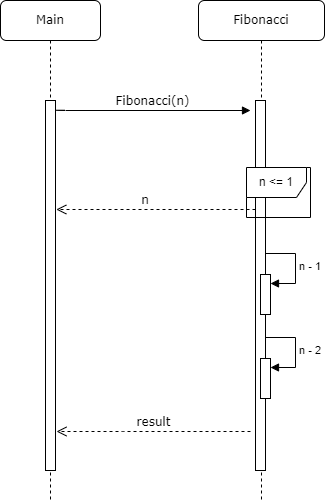

The diagram above was exported from draw.io. Its source (the exported page's mxGraphModel, read from the mxfile embedded in the PNG):
<mxGraphModel dx="1050" dy="565" grid="1" gridSize="10" guides="1" tooltips="1" connect="1" arrows="1" fold="1" page="1" pageScale="1" pageWidth="1100" pageHeight="850" background="none" math="0" shadow="0">
  <root>
    <mxCell id="0" />
    <mxCell id="1" parent="0" />
    <mxCell id="7baba1c4bc27f4b0-2" value="Fibonacci" style="shape=umlLifeline;perimeter=lifelinePerimeter;whiteSpace=wrap;html=1;container=1;collapsible=0;recursiveResize=0;outlineConnect=0;rounded=1;shadow=0;comic=0;labelBackgroundColor=none;strokeWidth=1;fontFamily=Verdana;fontSize=12;align=center;" parent="1" vertex="1">
      <mxGeometry x="298" y="80" width="126" height="500" as="geometry" />
    </mxCell>
    <mxCell id="7baba1c4bc27f4b0-10" value="" style="html=1;points=[];perimeter=orthogonalPerimeter;rounded=0;shadow=0;comic=0;labelBackgroundColor=none;strokeWidth=1;fontFamily=Verdana;fontSize=12;align=center;" parent="7baba1c4bc27f4b0-2" vertex="1">
      <mxGeometry x="57" y="100" width="10" height="370" as="geometry" />
    </mxCell>
    <mxCell id="7baba1c4bc27f4b0-8" value="Main" style="shape=umlLifeline;perimeter=lifelinePerimeter;whiteSpace=wrap;html=1;container=1;collapsible=0;recursiveResize=0;outlineConnect=0;rounded=1;shadow=0;comic=0;labelBackgroundColor=none;strokeWidth=1;fontFamily=Verdana;fontSize=12;align=center;" parent="1" vertex="1">
      <mxGeometry x="100" y="80" width="100" height="500" as="geometry" />
    </mxCell>
    <mxCell id="7baba1c4bc27f4b0-9" value="" style="html=1;points=[];perimeter=orthogonalPerimeter;rounded=0;shadow=0;comic=0;labelBackgroundColor=none;strokeWidth=1;fontFamily=Verdana;fontSize=12;align=center;" parent="7baba1c4bc27f4b0-8" vertex="1">
      <mxGeometry x="45" y="100" width="10" height="370" as="geometry" />
    </mxCell>
    <mxCell id="7baba1c4bc27f4b0-11" value="Fibonacci(n)" style="html=1;verticalAlign=bottom;endArrow=block;labelBackgroundColor=none;fontFamily=Verdana;fontSize=12;edgeStyle=elbowEdgeStyle;elbow=vertical;" parent="1" edge="1">
      <mxGeometry relative="1" as="geometry">
        <mxPoint x="155" y="191" as="sourcePoint" />
        <mxPoint x="350" y="190" as="targetPoint" />
        <Array as="points">
          <mxPoint x="390" y="190" />
        </Array>
      </mxGeometry>
    </mxCell>
    <mxCell id="zxNr7Nlu_VD_O-qwLZbw-9" value="result" style="html=1;verticalAlign=bottom;endArrow=open;dashed=1;endSize=8;labelBackgroundColor=none;fontFamily=Verdana;fontSize=12;edgeStyle=elbowEdgeStyle;elbow=horizontal;" edge="1" parent="1">
      <mxGeometry relative="1" as="geometry">
        <mxPoint x="156" y="511" as="targetPoint" />
        <Array as="points">
          <mxPoint x="232" y="511" />
          <mxPoint x="262" y="511" />
        </Array>
        <mxPoint x="350" y="511" as="sourcePoint" />
      </mxGeometry>
    </mxCell>
    <mxCell id="zxNr7Nlu_VD_O-qwLZbw-21" value="n &amp;lt;= 1" style="shape=umlFrame;whiteSpace=wrap;html=1;pointerEvents=0;" vertex="1" parent="1">
      <mxGeometry x="346" y="247" width="64" height="50" as="geometry" />
    </mxCell>
    <mxCell id="zxNr7Nlu_VD_O-qwLZbw-30" value="n&amp;nbsp; &amp;nbsp; &amp;nbsp;" style="html=1;verticalAlign=bottom;endArrow=open;dashed=1;endSize=8;labelBackgroundColor=none;fontFamily=Verdana;fontSize=12;edgeStyle=elbowEdgeStyle;elbow=vertical;entryX=0.98;entryY=0.23;entryDx=0;entryDy=0;entryPerimeter=0;" edge="1" parent="1">
      <mxGeometry x="0.0005" relative="1" as="geometry">
        <mxPoint x="155.79999999999995" y="289.70000000000005" as="targetPoint" />
        <Array as="points">
          <mxPoint x="243" y="289" />
          <mxPoint x="273" y="289" />
        </Array>
        <mxPoint x="355" y="289" as="sourcePoint" />
        <mxPoint as="offset" />
      </mxGeometry>
    </mxCell>
    <mxCell id="zxNr7Nlu_VD_O-qwLZbw-32" value="" style="html=1;points=[[0,0,0,0,5],[0,1,0,0,-5],[1,0,0,0,5],[1,1,0,0,-5]];perimeter=orthogonalPerimeter;outlineConnect=0;targetShapes=umlLifeline;portConstraint=eastwest;newEdgeStyle={&quot;curved&quot;:0,&quot;rounded&quot;:0};" vertex="1" parent="1">
      <mxGeometry x="360" y="354" width="10" height="40" as="geometry" />
    </mxCell>
    <mxCell id="zxNr7Nlu_VD_O-qwLZbw-33" value="n - 1" style="html=1;align=left;spacingLeft=2;endArrow=block;rounded=0;edgeStyle=orthogonalEdgeStyle;curved=0;rounded=0;" edge="1" parent="1">
      <mxGeometry relative="1" as="geometry">
        <mxPoint x="365" y="333" as="sourcePoint" />
        <Array as="points">
          <mxPoint x="395" y="363" />
        </Array>
        <mxPoint x="370" y="363" as="targetPoint" />
      </mxGeometry>
    </mxCell>
    <mxCell id="zxNr7Nlu_VD_O-qwLZbw-34" value="" style="html=1;points=[[0,0,0,0,5],[0,1,0,0,-5],[1,0,0,0,5],[1,1,0,0,-5]];perimeter=orthogonalPerimeter;outlineConnect=0;targetShapes=umlLifeline;portConstraint=eastwest;newEdgeStyle={&quot;curved&quot;:0,&quot;rounded&quot;:0};" vertex="1" parent="1">
      <mxGeometry x="360" y="438" width="10" height="40" as="geometry" />
    </mxCell>
    <mxCell id="zxNr7Nlu_VD_O-qwLZbw-35" value="n - 2" style="html=1;align=left;spacingLeft=2;endArrow=block;rounded=0;edgeStyle=orthogonalEdgeStyle;curved=0;rounded=0;" edge="1" parent="1">
      <mxGeometry relative="1" as="geometry">
        <mxPoint x="365" y="417" as="sourcePoint" />
        <Array as="points">
          <mxPoint x="395" y="447" />
        </Array>
        <mxPoint x="370" y="447" as="targetPoint" />
      </mxGeometry>
    </mxCell>
  </root>
</mxGraphModel>